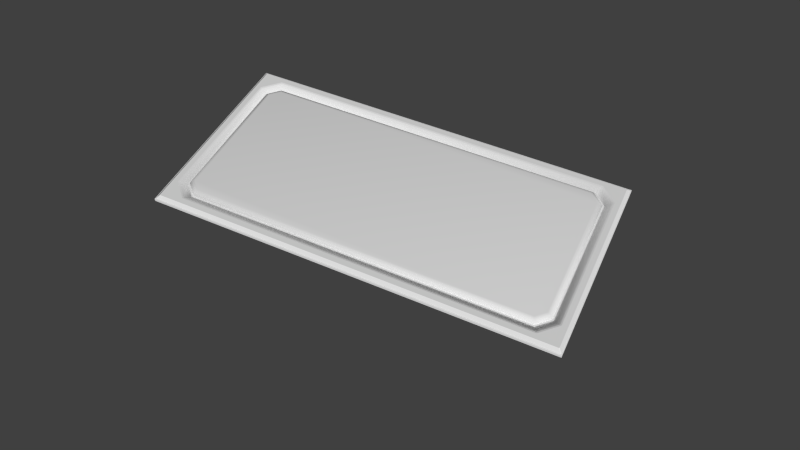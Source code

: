 # Source: light1.1.blend  (saved by Blender 2.76.0; exported with 4.5.12 LTS)
import bpy
from mathutils import Matrix  # noqa: F401  (used for matrix-valued properties, if any)

bpy.ops.wm.read_factory_settings(use_empty=True)
scene = bpy.context.scene
scene.name = 'Scene'

# ---- collections
col_collection_1 = bpy.data.collections.new('Collection 1'); scene.collection.children.link(col_collection_1)

# ---- materials (node trees are filled in below, after node groups)
mat_material_002 = bpy.data.materials.new('Material.002')
mat_material_002.alpha_threshold = 0.0
mat_material_002.use_transparent_shadow = False
mat_material_002.preview_render_type = 'CUBE'
mat_material_002.roughness = 0.5
mat_material_001 = bpy.data.materials.new('Material.001')
mat_material_001.alpha_threshold = 0.0
mat_material_001.use_transparent_shadow = False
mat_material_001.roughness = 0.5

# ---- material node trees

# ---- world
world_world = bpy.data.worlds.new('World'); scene.world = world_world
world_world.color = (0.05088, 0.05088, 0.05088)
world_world.use_sun_shadow = False
world_world.sun_shadow_jitter_overblur = 0.0
world_world.cycles.sampling_method = 'MANUAL'
world_world.cycles.sample_map_resolution = 256

# ---- cameras
cam_camera = bpy.data.cameras.new('Camera')
cam_camera.clip_end = 100.0
cam_camera.lens = 35.0
cam_camera.sensor_width = 32.0
cam_camera.sensor_height = 18.0
cam_camera.ortho_scale = 7.314
cam_camera.dof.focus_distance = 0.0
cam_camera.dof.aperture_fstop = 128.0

# ---- meshes
me_plane_004 = bpy.data.meshes.new('Plane.004')
me_plane_004.from_pydata([(-8.0, -4.0, 0.0), (8.0, -4.0, 0.0), (-8.0, 4.0, 0.0), (8.0, 4.0, 0.0)], [], [(0, 1, 3, 2)])
_uv = me_plane_004.uv_layers.new(name='UVMap')
_uv.uv.foreach_set('vector', [0.0, 0.0, 1.0, 0.0, 1.0, 1.0, 0.0, 1.0])
me_plane_004.materials.append(mat_material_002)
me_plane_004.use_remesh_preserve_volume = False
me_plane_004.use_remesh_preserve_attributes = False
me_plane_004.use_mirror_vertex_groups = False
me_plane_004.update()
me_plane_001 = bpy.data.meshes.new('Plane.001')
me_plane_001.from_pydata([(6.813, -3.312, -0.1562), (7.313, -2.812, -0.1562), (-7.312, -2.813, -0.1562), (-6.812, -3.313, -0.1562), (-6.813, 3.312, -0.1562), (7.312, 2.813, -0.1562), (6.812, 3.313, -0.1562), (-7.568, -2.954, -0.01443), (-7.623, -2.985, 0.0), (-6.985, -3.623, 0.0), (-6.954, -3.568, -0.01443), (-6.954, 3.568, -0.01443), (-6.985, 3.623, 0.0), (-7.623, 2.985, 0.0), (-7.568, 2.954, -0.01443), (7.568, 2.954, -0.01443), (7.623, 2.985, 0.0), (6.985, 3.623, 0.0), (6.954, 3.568, -0.01443), (6.954, -3.568, -0.01443), (6.985, -3.623, 0.0), (7.623, -2.985, 0.0), (7.568, -2.954, -0.01443), (-7.313, 2.812, -0.1562), (6.813, -3.312, -0.25), (7.313, -2.812, -0.25), (-7.312, -2.813, -0.25), (-6.812, -3.313, -0.25), (-6.813, 3.312, -0.25), (-7.313, 2.812, -0.25), (7.312, 2.813, -0.25), (6.812, 3.313, -0.25), (-6.778, -3.25, -0.25), (-7.25, -2.778, -0.25), (7.25, -2.778, -0.25), (6.778, -3.25, -0.25), (6.778, 3.25, -0.25), (7.25, 2.778, -0.25), (-7.25, 2.778, -0.25), (-6.778, 3.25, -0.25), (6.69, -3.038, 0.03125), (6.778, -3.25, -0.1809), (6.724, -3.119, 0.0151), (6.752, -3.188, -0.03088), (6.771, -3.234, -0.0997), (6.778, 3.25, -0.1809), (6.69, 3.038, 0.03125), (6.771, 3.234, -0.0997), (6.752, 3.188, -0.03088), (6.724, 3.119, 0.0151), (7.25, -2.778, -0.1809), (7.038, -2.69, 0.03125), (7.234, -2.771, -0.0997), (7.188, -2.752, -0.03088), (7.119, -2.724, 0.0151), (7.038, 2.69, 0.03125), (7.25, 2.778, -0.1809), (7.119, 2.724, 0.0151), (7.188, 2.752, -0.03088), (7.234, 2.771, -0.0997), (-7.038, -2.69, 0.03125), (-7.25, -2.778, -0.1809), (-7.119, -2.724, 0.0151), (-7.188, -2.752, -0.03088), (-7.234, -2.771, -0.0997), (-6.778, -3.25, -0.1809), (-6.69, -3.038, 0.03125), (-6.771, -3.234, -0.0997), (-6.752, -3.188, -0.03088), (-6.724, -3.119, 0.0151), (-6.69, 3.038, 0.03125), (-6.778, 3.25, -0.1809), (-6.724, 3.119, 0.0151), (-6.752, 3.188, -0.03088), (-6.771, 3.234, -0.0997), (-7.25, 2.778, -0.1809), (-7.038, 2.69, 0.03125), (-7.234, 2.771, -0.0997), (-7.188, 2.752, -0.03088), (-7.119, 2.724, 0.0151), (-8.0, -4.0, -0.25), (8.0, -4.0, -0.25), (-8.0, 4.0, -0.25), (8.0, 4.0, -0.25), (-8.0, -4.0, -0.1391), (-7.986, -3.986, -0.125), (-7.998, -3.998, -0.1321), (-7.993, -3.993, -0.1269), (8.0, -4.0, -0.1391), (7.986, -3.986, -0.125), (7.998, -3.998, -0.1321), (7.993, -3.993, -0.1269), (-7.986, 3.986, -0.125), (-8.0, 4.0, -0.1391), (-7.993, 3.993, -0.1269), (-7.998, 3.998, -0.1321), (8.0, 4.0, -0.1391), (7.986, 3.986, -0.125), (7.998, 3.998, -0.1321), (7.993, 3.993, -0.1269), (-7.948, -3.969, -0.125), (-7.969, -3.948, -0.125), (7.969, -3.948, -0.125), (7.948, -3.969, -0.125), (-7.969, 3.948, -0.125), (-7.948, 3.969, -0.125), (7.948, 3.969, -0.125), (7.969, 3.948, -0.125), (-7.823, 3.844, 0.0), (-7.844, 3.823, -2.421e-08), (7.844, 3.823, 0.0), (7.823, 3.844, -2.421e-08), (7.823, -3.844, 0.0), (7.844, -3.823, -2.421e-08), (-7.844, -3.823, 0.0), (-7.823, -3.844, -2.421e-08)], [], [(18, 11, 4, 6), (22, 1, 0, 19), (18, 6, 5, 15), (15, 5, 1, 22), (10, 19, 0, 3), (8, 9, 10, 7), (12, 13, 14, 11), (16, 17, 18, 15), (20, 21, 22, 19), (15, 22, 21, 16), (11, 18, 17, 12), (7, 14, 13, 8), (9, 20, 19, 10), (10, 3, 2, 7), (97, 107, 102, 89), (89, 103, 100, 85), (101, 114, 109, 104), (50, 41, 35, 34), (56, 50, 34, 37), (108, 109, 13, 12), (71, 45, 36, 39), (30, 31, 36, 37), (24, 25, 34, 35), (26, 27, 32, 33), (28, 29, 38, 39), (28, 39, 36, 31), (30, 37, 34, 25), (27, 24, 35, 32), (29, 26, 33, 38), (65, 61, 33, 32), (17, 111, 108, 12), (61, 75, 38, 33), (75, 71, 39, 38), (45, 56, 37, 36), (21, 113, 110, 16), (41, 65, 32, 35), (66, 60, 62, 69), (69, 62, 63, 68), (68, 63, 64, 67), (67, 64, 61, 65), (51, 40, 42, 54), (54, 42, 43, 53), (53, 43, 44, 52), (52, 44, 41, 50), (46, 55, 57, 49), (49, 57, 58, 48), (48, 58, 59, 47), (47, 59, 56, 45), (76, 70, 72, 79), (79, 72, 73, 78), (78, 73, 74, 77), (77, 74, 71, 75), (45, 71, 74, 47), (47, 74, 73, 48), (48, 73, 72, 49), (49, 72, 70, 46), (40, 66, 69, 42), (42, 69, 68, 43), (43, 68, 67, 44), (44, 67, 65, 41), (60, 76, 79, 62), (62, 79, 78, 63), (63, 78, 77, 64), (64, 77, 75, 61), (50, 56, 59, 52), (52, 59, 58, 53), (53, 58, 57, 54), (54, 57, 55, 51), (66, 40, 51, 55, 46, 70, 76, 60), (96, 88, 81, 83), (88, 84, 80, 81), (100, 103, 112, 115), (93, 96, 83, 82), (113, 102, 107, 110), (108, 111, 106, 105), (92, 105, 106, 97), (93, 84, 86, 95), (95, 86, 87, 94), (94, 87, 85, 92), (84, 88, 90, 86), (86, 90, 91, 87), (87, 91, 89, 85), (88, 96, 98, 90), (90, 98, 99, 91), (91, 99, 97, 89), (96, 93, 95, 98), (98, 95, 94, 99), (99, 94, 92, 97), (84, 93, 82, 80), (14, 23, 4, 11), (14, 7, 2, 23), (0, 1, 25, 24), (6, 4, 28, 31), (23, 2, 26, 29), (1, 5, 30, 25), (2, 3, 27, 26), (4, 23, 29, 28), (5, 6, 31, 30), (3, 0, 24, 27), (9, 115, 112, 20), (106, 107, 97), (114, 115, 9, 8), (100, 101, 85), (16, 110, 111, 17), (20, 112, 113, 21), (8, 13, 109, 114), (104, 109, 108, 105), (106, 111, 110, 107), (102, 113, 112, 103), (100, 115, 114, 101), (85, 101, 104, 92), (102, 103, 89), (104, 105, 92)])
me_plane_001.polygons.foreach_set('use_smooth', [True] * 113)
_k = set([(7, 10), (7, 14), (8, 9), (8, 13), (9, 20), (10, 19), (11, 14), (11, 18), (12, 13), (12, 17), (15, 18), (15, 22), (16, 17), (16, 21), (19, 22), (20, 21), (32, 33), (32, 35), (33, 38), (34, 35), (34, 37), (36, 37), (36, 39), (38, 39), (80, 84), (81, 88), (82, 93), (83, 96), (84, 86), (85, 87), (86, 87), (88, 90), (89, 91), (90, 91), (92, 94), (93, 95), (94, 95), (96, 98), (97, 99), (98, 99), (100, 101), (100, 103), (100, 115), (101, 104), (101, 114), (102, 103), (102, 107), (102, 113), (103, 112), (104, 105), (104, 109), (105, 106), (105, 108), (106, 107), (106, 111), (107, 110), (108, 109), (108, 111), (109, 114), (110, 111), (110, 113), (112, 113), (112, 115), (114, 115)])
me_plane_001.attributes.new('sharp_edge', 'BOOLEAN', 'EDGE').data.foreach_set('value', [ (min(e.vertices), max(e.vertices)) in _k for e in me_plane_001.edges])
_uv = me_plane_001.uv_layers.new(name='UVMap')
_uv.uv.foreach_set('vector', [0.8693, 0.946, 0.1307, 0.946, 0.1484, 0.9141, 0.8516, 0.9141, 0.946, 0.1307, 0.9141, 0.1484, 0.8516, 0.08594, 0.8693, 0.05403, 0.8693, 0.946, 0.8516, 0.9141, 0.9141, 0.8516, 0.946, 0.8693, 0.946, 0.8693, 0.9141, 0.8516, 0.9141, 0.1484, 0.946, 0.1307, 0.1307, 0.05403, 0.8693, 0.05403, 0.8516, 0.08594, 0.1484, 0.08594, 0.04711, 0.1269, 0.1269, 0.04711, 0.1307, 0.05403, 0.05403, 0.1307, 0.1269, 0.9529, 0.04711, 0.8731, 0.05403, 0.8693, 0.1307, 0.946, 0.9529, 0.8731, 0.8731, 0.9529, 0.8693, 0.946, 0.946, 0.8693, 0.8731, 0.04711, 0.9529, 0.1269, 0.946, 0.1307, 0.8693, 0.05403, 0.946, 0.8693, 0.946, 0.1307, 0.9529, 0.1269, 0.9529, 0.8731, 0.1307, 0.946, 0.8693, 0.946, 0.8731, 0.9529, 0.1269, 0.9529, 0.05403, 0.1307, 0.05403, 0.8693, 0.04711, 0.8731, 0.04711, 0.1269, 0.1269, 0.04711, 0.8731, 0.04711, 0.8693, 0.05403, 0.1307, 0.05403, 0.1307, 0.05403, 0.1484, 0.08594, 0.08594, 0.1484, 0.05403, 0.1307, 0.9982, 0.9982, 0.9961, 0.9934, 0.9961, 0.006558, 0.9982, 0.001768, 0.9982, 0.001768, 0.9934, 0.003906, 0.006558, 0.003906, 0.001768, 0.001768, 0.003906, 0.006558, 0.01953, 0.02218, 0.01953, 0.9778, 0.003906, 0.9934, 0.9062, 0.1528, 0.8472, 0.09375, 0.8472, 0.09375, 0.9062, 0.1528, 0.9063, 0.8472, 0.9062, 0.1528, 0.9062, 0.1528, 0.9063, 0.8472, 0.02218, 0.9805, 0.01953, 0.9778, 0.04711, 0.8731, 0.1269, 0.9529, 0.1528, 0.9063, 0.8472, 0.9062, 0.8472, 0.9062, 0.1528, 0.9063, 0.9141, 0.8516, 0.8516, 0.9141, 0.8472, 0.9062, 0.9063, 0.8472, 0.8516, 0.08594, 0.9141, 0.1484, 0.9062, 0.1528, 0.8472, 0.09375, 0.08594, 0.1484, 0.1484, 0.08594, 0.1528, 0.09375, 0.09375, 0.1528, 0.1484, 0.9141, 0.08594, 0.8516, 0.09375, 0.8472, 0.1528, 0.9063, 0.1484, 0.9141, 0.1528, 0.9063, 0.8472, 0.9062, 0.8516, 0.9141, 0.9141, 0.8516, 0.9063, 0.8472, 0.9062, 0.1528, 0.9141, 0.1484, 0.1484, 0.08594, 0.8516, 0.08594, 0.8472, 0.09375, 0.1528, 0.09375, 0.08594, 0.8516, 0.08594, 0.1484, 0.09375, 0.1528, 0.09375, 0.8472, 0.1528, 0.09375, 0.09375, 0.1528, 0.09375, 0.1528, 0.1528, 0.09375, 0.8731, 0.9529, 0.9778, 0.9805, 0.02218, 0.9805, 0.1269, 0.9529, 0.09375, 0.1528, 0.09375, 0.8472, 0.09375, 0.8472, 0.09375, 0.1528, 0.09375, 0.8472, 0.1528, 0.9063, 0.1528, 0.9063, 0.09375, 0.8472, 0.8472, 0.9062, 0.9063, 0.8472, 0.9063, 0.8472, 0.8472, 0.9062, 0.9529, 0.1269, 0.9805, 0.02218, 0.9805, 0.9778, 0.9529, 0.8731, 0.8472, 0.09375, 0.1528, 0.09375, 0.1528, 0.09375, 0.8472, 0.09375, 0.1638, 0.1203, 0.1203, 0.1638, 0.1101, 0.1596, 0.1596, 0.1101, 0.1596, 0.1101, 0.1101, 0.1596, 0.1015, 0.156, 0.156, 0.1015, 0.156, 0.1015, 0.1015, 0.156, 0.09577, 0.1536, 0.1536, 0.09577, 0.1536, 0.09577, 0.09577, 0.1536, 0.09375, 0.1528, 0.1528, 0.09375, 0.8797, 0.1638, 0.8362, 0.1203, 0.8404, 0.1101, 0.8899, 0.1596, 0.8899, 0.1596, 0.8404, 0.1101, 0.844, 0.1015, 0.8985, 0.156, 0.8985, 0.156, 0.844, 0.1015, 0.8464, 0.09577, 0.9042, 0.1536, 0.9042, 0.1536, 0.8464, 0.09577, 0.8472, 0.09375, 0.9062, 0.1528, 0.8362, 0.8797, 0.8797, 0.8362, 0.8899, 0.8404, 0.8404, 0.8899, 0.8404, 0.8899, 0.8899, 0.8404, 0.8985, 0.844, 0.844, 0.8985, 0.844, 0.8985, 0.8985, 0.844, 0.9042, 0.8464, 0.8464, 0.9042, 0.8464, 0.9042, 0.9042, 0.8464, 0.9063, 0.8472, 0.8472, 0.9062, 0.1203, 0.8362, 0.1638, 0.8797, 0.1596, 0.8899, 0.1101, 0.8404, 0.1101, 0.8404, 0.1596, 0.8899, 0.156, 0.8985, 0.1015, 0.844, 0.1015, 0.844, 0.156, 0.8985, 0.1536, 0.9042, 0.09577, 0.8464, 0.09577, 0.8464, 0.1536, 0.9042, 0.1528, 0.9063, 0.09375, 0.8472, 0.8472, 0.9062, 0.1528, 0.9063, 0.1536, 0.9042, 0.8464, 0.9042, 0.8464, 0.9042, 0.1536, 0.9042, 0.156, 0.8985, 0.844, 0.8985, 0.844, 0.8985, 0.156, 0.8985, 0.1596, 0.8899, 0.8404, 0.8899, 0.8404, 0.8899, 0.1596, 0.8899, 0.1638, 0.8797, 0.8362, 0.8797, 0.8362, 0.1203, 0.1638, 0.1203, 0.1596, 0.1101, 0.8404, 0.1101, 0.8404, 0.1101, 0.1596, 0.1101, 0.156, 0.1015, 0.844, 0.1015, 0.844, 0.1015, 0.156, 0.1015, 0.1536, 0.09577, 0.8464, 0.09577, 0.8464, 0.09577, 0.1536, 0.09577, 0.1528, 0.09375, 0.8472, 0.09375, 0.1203, 0.1638, 0.1203, 0.8362, 0.1101, 0.8404, 0.1101, 0.1596, 0.1101, 0.1596, 0.1101, 0.8404, 0.1015, 0.844, 0.1015, 0.156, 0.1015, 0.156, 0.1015, 0.844, 0.09577, 0.8464, 0.09577, 0.1536, 0.09577, 0.1536, 0.09577, 0.8464, 0.09375, 0.8472, 0.09375, 0.1528, 0.9062, 0.1528, 0.9063, 0.8472, 0.9042, 0.8464, 0.9042, 0.1536, 0.9042, 0.1536, 0.9042, 0.8464, 0.8985, 0.844, 0.8985, 0.156, 0.8985, 0.156, 0.8985, 0.844, 0.8899, 0.8404, 0.8899, 0.1596, 0.8899, 0.1596, 0.8899, 0.8404, 0.8797, 0.8362, 0.8797, 0.1638, 0.1638, 0.1203, 0.8362, 0.1203, 0.8797, 0.1638, 0.8797, 0.8362, 0.8362, 0.8797, 0.1638, 0.8797, 0.1203, 0.8362, 0.1203, 0.1638, 1.0, 1.0, 1.0, 0.0, 1.0, 0.0, 1.0, 1.0, 1.0, 0.0, 0.0, 0.0, 0.0, 0.0, 1.0, 0.0, 0.006558, 0.003906, 0.9934, 0.003906, 0.9778, 0.01953, 0.02218, 0.01953, 0.0, 1.0, 1.0, 1.0, 1.0, 1.0, 0.0, 1.0, 0.9805, 0.02218, 0.9961, 0.006558, 0.9961, 0.9934, 0.9805, 0.9778, 0.02218, 0.9805, 0.9778, 0.9805, 0.9934, 0.9961, 0.006558, 0.9961, 0.001768, 0.9982, 0.006558, 0.9961, 0.9934, 0.9961, 0.9982, 0.9982, 0.0, 1.0, 0.0, 0.0, 0.0002368, 0.0002368, 0.0002368, 0.9998, 0.0002368, 0.9998, 0.0002368, 0.0002368, 0.0008839, 0.0008839, 0.0008839, 0.9991, 0.0008839, 0.9991, 0.0008839, 0.0008839, 0.001768, 0.001768, 0.001768, 0.9982, 0.0, 0.0, 1.0, 0.0, 0.9998, 0.0002368, 0.0002368, 0.0002368, 0.0002368, 0.0002368, 0.9998, 0.0002368, 0.9991, 0.0008839, 0.0008839, 0.0008839, 0.0008839, 0.0008839, 0.9991, 0.0008839, 0.9982, 0.001768, 0.001768, 0.001768, 1.0, 0.0, 1.0, 1.0, 0.9998, 0.9998, 0.9998, 0.0002368, 0.9998, 0.0002368, 0.9998, 0.9998, 0.9991, 0.9991, 0.9991, 0.0008839, 0.9991, 0.0008839, 0.9991, 0.9991, 0.9982, 0.9982, 0.9982, 0.001768, 1.0, 1.0, 0.0, 1.0, 0.0002368, 0.9998, 0.9998, 0.9998, 0.9998, 0.9998, 0.0002368, 0.9998, 0.0008839, 0.9991, 0.9991, 0.9991, 0.9991, 0.9991, 0.0008839, 0.9991, 0.001768, 0.9982, 0.9982, 0.9982, 0.0, 0.0, 0.0, 1.0, 0.0, 1.0, 0.0, 0.0, 0.05403, 0.8693, 0.08594, 0.8516, 0.1484, 0.9141, 0.1307, 0.946, 0.05403, 0.8693, 0.05403, 0.1307, 0.08594, 0.1484, 0.08594, 0.8516, 0.8516, 0.08594, 0.9141, 0.1484, 0.9141, 0.1484, 0.8516, 0.08594, 0.8516, 0.9141, 0.1484, 0.9141, 0.1484, 0.9141, 0.8516, 0.9141, 0.08594, 0.8516, 0.08594, 0.1484, 0.08594, 0.1484, 0.08594, 0.8516, 0.9141, 0.1484, 0.9141, 0.8516, 0.9141, 0.8516, 0.9141, 0.1484, 0.08594, 0.1484, 0.1484, 0.08594, 0.1484, 0.08594, 0.08594, 0.1484, 0.1484, 0.9141, 0.08594, 0.8516, 0.08594, 0.8516, 0.1484, 0.9141, 0.9141, 0.8516, 0.8516, 0.9141, 0.8516, 0.9141, 0.9141, 0.8516, 0.1484, 0.08594, 0.8516, 0.08594, 0.8516, 0.08594, 0.1484, 0.08594, 0.1269, 0.04711, 0.02218, 0.01953, 0.9778, 0.01953, 0.8731, 0.04711, 0.9934, 0.9961, 0.9961, 0.9934, 0.9982, 0.9982, 0.01953, 0.02218, 0.02218, 0.01953, 0.1269, 0.04711, 0.04711, 0.1269, 0.006558, 0.003906, 0.003906, 0.006558, 0.001768, 0.001768, 0.9529, 0.8731, 0.9805, 0.9778, 0.9778, 0.9805, 0.8731, 0.9529, 0.8731, 0.04711, 0.9778, 0.01953, 0.9805, 0.02218, 0.9529, 0.1269, 0.04711, 0.1269, 0.04711, 0.8731, 0.01953, 0.9778, 0.01953, 0.02218, 0.003906, 0.9934, 0.01953, 0.9778, 0.02218, 0.9805, 0.006558, 0.9961, 0.9934, 0.9961, 0.9778, 0.9805, 0.9805, 0.9778, 0.9961, 0.9934, 0.9961, 0.006558, 0.9805, 0.02218, 0.9778, 0.01953, 0.9934, 0.003906, 0.006558, 0.003906, 0.02218, 0.01953, 0.01953, 0.02218, 0.003906, 0.006558, 0.001768, 0.001768, 0.003906, 0.006558, 0.003906, 0.9934, 0.001768, 0.9982, 0.9961, 0.006558, 0.9934, 0.003906, 0.9982, 0.001768, 0.003906, 0.9934, 0.006558, 0.9961, 0.001768, 0.9982])
me_plane_001.materials.append(mat_material_001)
me_plane_001.use_remesh_preserve_volume = False
me_plane_001.use_remesh_preserve_attributes = False
me_plane_001.use_mirror_vertex_groups = False
me_plane_001.update()
me_plane_003 = bpy.data.meshes.new('Plane.003')
me_plane_003.from_pydata([(-4.0, -4.0, 0.0), (4.0, -4.0, 0.0), (-4.0, 4.0, 0.0), (4.0, 4.0, 0.0)], [], [(0, 1, 3, 2)])
_uv = me_plane_003.uv_layers.new(name='UVMap')
_uv.uv.foreach_set('vector', [0.0, 0.0, 1.0, 0.0, 1.0, 1.0, 0.0, 1.0])
me_plane_003.materials.append(mat_material_002)
me_plane_003.use_remesh_preserve_volume = False
me_plane_003.use_remesh_preserve_attributes = False
me_plane_003.use_mirror_vertex_groups = False
me_plane_003.update()
me_plane_002 = bpy.data.meshes.new('Plane.002')
me_plane_002.from_pydata([(-3.594, -2.969, 0.0), (-2.969, -3.594, 0.0), (-2.969, 3.594, 0.0), (-3.594, 2.969, 0.0), (3.594, 2.969, 0.0), (2.969, 3.594, 0.0), (2.969, -3.594, 0.0), (3.594, -2.969, 0.0), (2.813, -3.312, 0.0), (3.313, -2.812, 0.0), (-3.312, -2.813, 0.0), (-2.812, -3.313, 0.0), (-2.813, 3.312, 0.0), (-3.313, 2.812, 0.0), (3.312, 2.813, 0.0), (2.812, 3.313, 0.0), (-4.312, -3.368, 0.0), (-3.368, -4.312, 0.0), (-3.563, 4.312, 0.0), (-4.312, 3.563, 0.0), (4.312, 3.563, 0.0), (3.562, 4.313, 0.0), (3.563, -4.312, 0.0), (4.313, -3.563, 0.0)], [], [(5, 15, 14, 4), (5, 2, 12, 15), (3, 13, 12, 2), (3, 0, 10, 13), (1, 11, 10, 0), (1, 6, 8, 11), (7, 9, 8, 6), (4, 14, 9, 7), (6, 1, 17, 22), (2, 5, 21, 18), (7, 6, 22, 23), (3, 2, 18, 19), (0, 3, 19, 16), (4, 7, 23, 20), (5, 4, 20, 21), (1, 0, 16, 17)])
me_plane_002.use_remesh_preserve_volume = False
me_plane_002.use_remesh_preserve_attributes = False
me_plane_002.use_mirror_vertex_groups = False
me_plane_002.update()
me_plane = bpy.data.meshes.new('Plane')
me_plane.from_pydata([(2.813, -3.312, -0.1562), (3.313, -2.812, -0.1562), (-3.312, -2.813, -0.1562), (-2.812, -3.313, -0.1562), (-2.813, 3.312, -0.1562), (3.312, 2.813, -0.1562), (2.812, 3.313, -0.1562), (-3.568, -2.954, -0.01443), (-3.623, -2.985, 0.0), (-2.985, -3.623, 0.0), (-2.954, -3.568, -0.01443), (-2.954, 3.568, -0.01443), (-2.985, 3.623, 0.0), (-3.623, 2.985, 0.0), (-3.568, 2.954, -0.01443), (3.568, 2.954, -0.01443), (3.623, 2.985, 0.0), (2.985, 3.623, 0.0), (2.954, 3.568, -0.01443), (2.954, -3.568, -0.01443), (2.985, -3.623, 0.0), (3.623, -2.985, 0.0), (3.568, -2.954, -0.01443), (-3.313, 2.812, -0.1562), (2.813, -3.312, -0.25), (3.313, -2.812, -0.25), (-3.312, -2.813, -0.25), (-2.812, -3.313, -0.25), (-2.813, 3.312, -0.25), (-3.313, 2.812, -0.25), (3.312, 2.813, -0.25), (2.812, 3.313, -0.25), (-2.778, -3.25, -0.25), (-3.25, -2.778, -0.25), (3.25, -2.778, -0.25), (2.778, -3.25, -0.25), (2.778, 3.25, -0.25), (3.25, 2.778, -0.25), (-3.25, 2.778, -0.25), (-2.778, 3.25, -0.25), (2.69, -3.038, 0.03125), (2.778, -3.25, -0.1809), (2.724, -3.119, 0.0151), (2.752, -3.188, -0.03088), (2.771, -3.234, -0.0997), (2.778, 3.25, -0.1809), (2.69, 3.038, 0.03125), (2.771, 3.234, -0.0997), (2.752, 3.188, -0.03088), (2.724, 3.119, 0.0151), (3.25, -2.778, -0.1809), (3.038, -2.69, 0.03125), (3.234, -2.771, -0.0997), (3.188, -2.752, -0.03088), (3.119, -2.724, 0.0151), (3.038, 2.69, 0.03125), (3.25, 2.778, -0.1809), (3.119, 2.724, 0.0151), (3.188, 2.752, -0.03088), (3.234, 2.771, -0.0997), (-3.038, -2.69, 0.03125), (-3.25, -2.778, -0.1809), (-3.119, -2.724, 0.0151), (-3.188, -2.752, -0.03088), (-3.234, -2.771, -0.0997), (-2.778, -3.25, -0.1809), (-2.69, -3.038, 0.03125), (-2.771, -3.234, -0.0997), (-2.752, -3.188, -0.03088), (-2.724, -3.119, 0.0151), (-2.69, 3.038, 0.03125), (-2.778, 3.25, -0.1809), (-2.724, 3.119, 0.0151), (-2.752, 3.188, -0.03088), (-2.771, 3.234, -0.0997), (-3.25, 2.778, -0.1809), (-3.038, 2.69, 0.03125), (-3.234, 2.771, -0.0997), (-3.188, 2.752, -0.03088), (-3.119, 2.724, 0.0151), (-4.0, -4.0, -0.25), (4.0, -4.0, -0.25), (-4.0, 4.0, -0.25), (4.0, 4.0, -0.25), (-4.0, -4.0, -0.1391), (-3.986, -3.986, -0.125), (-3.998, -3.998, -0.1321), (-3.993, -3.993, -0.1269), (4.0, -4.0, -0.1391), (3.986, -3.986, -0.125), (3.998, -3.998, -0.1321), (3.993, -3.993, -0.1269), (-3.986, 3.986, -0.125), (-4.0, 4.0, -0.1391), (-3.993, 3.993, -0.1269), (-3.998, 3.998, -0.1321), (4.0, 4.0, -0.1391), (3.986, 3.986, -0.125), (3.998, 3.998, -0.1321), (3.993, 3.993, -0.1269), (-3.948, -3.969, -0.125), (-3.969, -3.948, -0.125), (3.969, -3.948, -0.125), (3.948, -3.969, -0.125), (-3.969, 3.948, -0.125), (-3.948, 3.969, -0.125), (3.948, 3.969, -0.125), (3.969, 3.948, -0.125), (-3.823, 3.844, 0.0), (-3.844, 3.823, -2.421e-08), (3.844, 3.823, 0.0), (3.823, 3.844, -2.421e-08), (3.823, -3.844, 0.0), (3.844, -3.823, -2.421e-08), (-3.844, -3.823, 0.0), (-3.823, -3.844, -2.421e-08)], [], [(18, 11, 4, 6), (22, 1, 0, 19), (18, 6, 5, 15), (15, 5, 1, 22), (10, 19, 0, 3), (8, 9, 10, 7), (12, 13, 14, 11), (16, 17, 18, 15), (20, 21, 22, 19), (15, 22, 21, 16), (11, 18, 17, 12), (7, 14, 13, 8), (9, 20, 19, 10), (10, 3, 2, 7), (97, 107, 102, 89), (89, 103, 100, 85), (101, 114, 109, 104), (50, 41, 35, 34), (56, 50, 34, 37), (108, 109, 13, 12), (71, 45, 36, 39), (30, 31, 36, 37), (24, 25, 34, 35), (26, 27, 32, 33), (28, 29, 38, 39), (28, 39, 36, 31), (30, 37, 34, 25), (27, 24, 35, 32), (29, 26, 33, 38), (65, 61, 33, 32), (17, 111, 108, 12), (61, 75, 38, 33), (75, 71, 39, 38), (45, 56, 37, 36), (21, 113, 110, 16), (41, 65, 32, 35), (66, 60, 62, 69), (69, 62, 63, 68), (68, 63, 64, 67), (67, 64, 61, 65), (51, 40, 42, 54), (54, 42, 43, 53), (53, 43, 44, 52), (52, 44, 41, 50), (46, 55, 57, 49), (49, 57, 58, 48), (48, 58, 59, 47), (47, 59, 56, 45), (76, 70, 72, 79), (79, 72, 73, 78), (78, 73, 74, 77), (77, 74, 71, 75), (45, 71, 74, 47), (47, 74, 73, 48), (48, 73, 72, 49), (49, 72, 70, 46), (40, 66, 69, 42), (42, 69, 68, 43), (43, 68, 67, 44), (44, 67, 65, 41), (60, 76, 79, 62), (62, 79, 78, 63), (63, 78, 77, 64), (64, 77, 75, 61), (50, 56, 59, 52), (52, 59, 58, 53), (53, 58, 57, 54), (54, 57, 55, 51), (66, 40, 51, 55, 46, 70, 76, 60), (96, 88, 81, 83), (88, 84, 80, 81), (100, 103, 112, 115), (93, 96, 83, 82), (113, 102, 107, 110), (108, 111, 106, 105), (92, 105, 106, 97), (93, 84, 86, 95), (95, 86, 87, 94), (94, 87, 85, 92), (84, 88, 90, 86), (86, 90, 91, 87), (87, 91, 89, 85), (88, 96, 98, 90), (90, 98, 99, 91), (91, 99, 97, 89), (96, 93, 95, 98), (98, 95, 94, 99), (99, 94, 92, 97), (84, 93, 82, 80), (14, 23, 4, 11), (14, 7, 2, 23), (0, 1, 25, 24), (6, 4, 28, 31), (23, 2, 26, 29), (1, 5, 30, 25), (2, 3, 27, 26), (4, 23, 29, 28), (5, 6, 31, 30), (3, 0, 24, 27), (9, 115, 112, 20), (106, 107, 97), (114, 115, 9, 8), (100, 101, 85), (16, 110, 111, 17), (20, 112, 113, 21), (8, 13, 109, 114), (104, 109, 108, 105), (106, 111, 110, 107), (102, 113, 112, 103), (100, 115, 114, 101), (85, 101, 104, 92), (102, 103, 89), (104, 105, 92)])
me_plane.polygons.foreach_set('use_smooth', [True] * 113)
_k = set([(7, 10), (7, 14), (8, 9), (8, 13), (9, 20), (10, 19), (11, 14), (11, 18), (12, 13), (12, 17), (15, 18), (15, 22), (16, 17), (16, 21), (19, 22), (20, 21), (32, 33), (32, 35), (33, 38), (34, 35), (34, 37), (36, 37), (36, 39), (38, 39), (80, 84), (81, 88), (82, 93), (83, 96), (84, 86), (85, 87), (86, 87), (88, 90), (89, 91), (90, 91), (92, 94), (93, 95), (94, 95), (96, 98), (97, 99), (98, 99), (100, 101), (100, 103), (100, 115), (101, 104), (101, 114), (102, 103), (102, 107), (102, 113), (103, 112), (104, 105), (104, 109), (105, 106), (105, 108), (106, 107), (106, 111), (107, 110), (108, 109), (108, 111), (109, 114), (110, 111), (110, 113), (112, 113), (112, 115), (114, 115)])
me_plane.attributes.new('sharp_edge', 'BOOLEAN', 'EDGE').data.foreach_set('value', [ (min(e.vertices), max(e.vertices)) in _k for e in me_plane.edges])
_uv = me_plane.uv_layers.new(name='UVMap')
_uv.uv.foreach_set('vector', [0.8693, 0.946, 0.1307, 0.946, 0.1484, 0.9141, 0.8516, 0.9141, 0.946, 0.1307, 0.9141, 0.1484, 0.8516, 0.08594, 0.8693, 0.05403, 0.8693, 0.946, 0.8516, 0.9141, 0.9141, 0.8516, 0.946, 0.8693, 0.946, 0.8693, 0.9141, 0.8516, 0.9141, 0.1484, 0.946, 0.1307, 0.1307, 0.05403, 0.8693, 0.05403, 0.8516, 0.08594, 0.1484, 0.08594, 0.04711, 0.1269, 0.1269, 0.04711, 0.1307, 0.05403, 0.05403, 0.1307, 0.1269, 0.9529, 0.04711, 0.8731, 0.05403, 0.8693, 0.1307, 0.946, 0.9529, 0.8731, 0.8731, 0.9529, 0.8693, 0.946, 0.946, 0.8693, 0.8731, 0.04711, 0.9529, 0.1269, 0.946, 0.1307, 0.8693, 0.05403, 0.946, 0.8693, 0.946, 0.1307, 0.9529, 0.1269, 0.9529, 0.8731, 0.1307, 0.946, 0.8693, 0.946, 0.8731, 0.9529, 0.1269, 0.9529, 0.05403, 0.1307, 0.05403, 0.8693, 0.04711, 0.8731, 0.04711, 0.1269, 0.1269, 0.04711, 0.8731, 0.04711, 0.8693, 0.05403, 0.1307, 0.05403, 0.1307, 0.05403, 0.1484, 0.08594, 0.08594, 0.1484, 0.05403, 0.1307, 0.9982, 0.9982, 0.9961, 0.9934, 0.9961, 0.006558, 0.9982, 0.001768, 0.9982, 0.001768, 0.9934, 0.003906, 0.006558, 0.003906, 0.001768, 0.001768, 0.003906, 0.006558, 0.01953, 0.02218, 0.01953, 0.9778, 0.003906, 0.9934, 0.9062, 0.1528, 0.8472, 0.09375, 0.8472, 0.09375, 0.9062, 0.1528, 0.9063, 0.8472, 0.9062, 0.1528, 0.9062, 0.1528, 0.9063, 0.8472, 0.02218, 0.9805, 0.01953, 0.9778, 0.04711, 0.8731, 0.1269, 0.9529, 0.1528, 0.9063, 0.8472, 0.9062, 0.8472, 0.9062, 0.1528, 0.9063, 0.9141, 0.8516, 0.8516, 0.9141, 0.8472, 0.9062, 0.9063, 0.8472, 0.8516, 0.08594, 0.9141, 0.1484, 0.9062, 0.1528, 0.8472, 0.09375, 0.08594, 0.1484, 0.1484, 0.08594, 0.1528, 0.09375, 0.09375, 0.1528, 0.1484, 0.9141, 0.08594, 0.8516, 0.09375, 0.8472, 0.1528, 0.9063, 0.1484, 0.9141, 0.1528, 0.9063, 0.8472, 0.9062, 0.8516, 0.9141, 0.9141, 0.8516, 0.9063, 0.8472, 0.9062, 0.1528, 0.9141, 0.1484, 0.1484, 0.08594, 0.8516, 0.08594, 0.8472, 0.09375, 0.1528, 0.09375, 0.08594, 0.8516, 0.08594, 0.1484, 0.09375, 0.1528, 0.09375, 0.8472, 0.1528, 0.09375, 0.09375, 0.1528, 0.09375, 0.1528, 0.1528, 0.09375, 0.8731, 0.9529, 0.9778, 0.9805, 0.02218, 0.9805, 0.1269, 0.9529, 0.09375, 0.1528, 0.09375, 0.8472, 0.09375, 0.8472, 0.09375, 0.1528, 0.09375, 0.8472, 0.1528, 0.9063, 0.1528, 0.9063, 0.09375, 0.8472, 0.8472, 0.9062, 0.9063, 0.8472, 0.9063, 0.8472, 0.8472, 0.9062, 0.9529, 0.1269, 0.9805, 0.02218, 0.9805, 0.9778, 0.9529, 0.8731, 0.8472, 0.09375, 0.1528, 0.09375, 0.1528, 0.09375, 0.8472, 0.09375, 0.1638, 0.1203, 0.1203, 0.1638, 0.1101, 0.1596, 0.1596, 0.1101, 0.1596, 0.1101, 0.1101, 0.1596, 0.1015, 0.156, 0.156, 0.1015, 0.156, 0.1015, 0.1015, 0.156, 0.09577, 0.1536, 0.1536, 0.09577, 0.1536, 0.09577, 0.09577, 0.1536, 0.09375, 0.1528, 0.1528, 0.09375, 0.8797, 0.1638, 0.8362, 0.1203, 0.8404, 0.1101, 0.8899, 0.1596, 0.8899, 0.1596, 0.8404, 0.1101, 0.844, 0.1015, 0.8985, 0.156, 0.8985, 0.156, 0.844, 0.1015, 0.8464, 0.09577, 0.9042, 0.1536, 0.9042, 0.1536, 0.8464, 0.09577, 0.8472, 0.09375, 0.9062, 0.1528, 0.8362, 0.8797, 0.8797, 0.8362, 0.8899, 0.8404, 0.8404, 0.8899, 0.8404, 0.8899, 0.8899, 0.8404, 0.8985, 0.844, 0.844, 0.8985, 0.844, 0.8985, 0.8985, 0.844, 0.9042, 0.8464, 0.8464, 0.9042, 0.8464, 0.9042, 0.9042, 0.8464, 0.9063, 0.8472, 0.8472, 0.9062, 0.1203, 0.8362, 0.1638, 0.8797, 0.1596, 0.8899, 0.1101, 0.8404, 0.1101, 0.8404, 0.1596, 0.8899, 0.156, 0.8985, 0.1015, 0.844, 0.1015, 0.844, 0.156, 0.8985, 0.1536, 0.9042, 0.09577, 0.8464, 0.09577, 0.8464, 0.1536, 0.9042, 0.1528, 0.9063, 0.09375, 0.8472, 0.8472, 0.9062, 0.1528, 0.9063, 0.1536, 0.9042, 0.8464, 0.9042, 0.8464, 0.9042, 0.1536, 0.9042, 0.156, 0.8985, 0.844, 0.8985, 0.844, 0.8985, 0.156, 0.8985, 0.1596, 0.8899, 0.8404, 0.8899, 0.8404, 0.8899, 0.1596, 0.8899, 0.1638, 0.8797, 0.8362, 0.8797, 0.8362, 0.1203, 0.1638, 0.1203, 0.1596, 0.1101, 0.8404, 0.1101, 0.8404, 0.1101, 0.1596, 0.1101, 0.156, 0.1015, 0.844, 0.1015, 0.844, 0.1015, 0.156, 0.1015, 0.1536, 0.09577, 0.8464, 0.09577, 0.8464, 0.09577, 0.1536, 0.09577, 0.1528, 0.09375, 0.8472, 0.09375, 0.1203, 0.1638, 0.1203, 0.8362, 0.1101, 0.8404, 0.1101, 0.1596, 0.1101, 0.1596, 0.1101, 0.8404, 0.1015, 0.844, 0.1015, 0.156, 0.1015, 0.156, 0.1015, 0.844, 0.09577, 0.8464, 0.09577, 0.1536, 0.09577, 0.1536, 0.09577, 0.8464, 0.09375, 0.8472, 0.09375, 0.1528, 0.9062, 0.1528, 0.9063, 0.8472, 0.9042, 0.8464, 0.9042, 0.1536, 0.9042, 0.1536, 0.9042, 0.8464, 0.8985, 0.844, 0.8985, 0.156, 0.8985, 0.156, 0.8985, 0.844, 0.8899, 0.8404, 0.8899, 0.1596, 0.8899, 0.1596, 0.8899, 0.8404, 0.8797, 0.8362, 0.8797, 0.1638, 0.1638, 0.1203, 0.8362, 0.1203, 0.8797, 0.1638, 0.8797, 0.8362, 0.8362, 0.8797, 0.1638, 0.8797, 0.1203, 0.8362, 0.1203, 0.1638, 1.0, 1.0, 1.0, 0.0, 1.0, 0.0, 1.0, 1.0, 1.0, 0.0, 0.0, 0.0, 0.0, 0.0, 1.0, 0.0, 0.006558, 0.003906, 0.9934, 0.003906, 0.9778, 0.01953, 0.02218, 0.01953, 0.0, 1.0, 1.0, 1.0, 1.0, 1.0, 0.0, 1.0, 0.9805, 0.02218, 0.9961, 0.006558, 0.9961, 0.9934, 0.9805, 0.9778, 0.02218, 0.9805, 0.9778, 0.9805, 0.9934, 0.9961, 0.006558, 0.9961, 0.001768, 0.9982, 0.006558, 0.9961, 0.9934, 0.9961, 0.9982, 0.9982, 0.0, 1.0, 0.0, 0.0, 0.0002368, 0.0002368, 0.0002368, 0.9998, 0.0002368, 0.9998, 0.0002368, 0.0002368, 0.0008839, 0.0008839, 0.0008839, 0.9991, 0.0008839, 0.9991, 0.0008839, 0.0008839, 0.001768, 0.001768, 0.001768, 0.9982, 0.0, 0.0, 1.0, 0.0, 0.9998, 0.0002368, 0.0002368, 0.0002368, 0.0002368, 0.0002368, 0.9998, 0.0002368, 0.9991, 0.0008839, 0.0008839, 0.0008839, 0.0008839, 0.0008839, 0.9991, 0.0008839, 0.9982, 0.001768, 0.001768, 0.001768, 1.0, 0.0, 1.0, 1.0, 0.9998, 0.9998, 0.9998, 0.0002368, 0.9998, 0.0002368, 0.9998, 0.9998, 0.9991, 0.9991, 0.9991, 0.0008839, 0.9991, 0.0008839, 0.9991, 0.9991, 0.9982, 0.9982, 0.9982, 0.001768, 1.0, 1.0, 0.0, 1.0, 0.0002368, 0.9998, 0.9998, 0.9998, 0.9998, 0.9998, 0.0002368, 0.9998, 0.0008839, 0.9991, 0.9991, 0.9991, 0.9991, 0.9991, 0.0008839, 0.9991, 0.001768, 0.9982, 0.9982, 0.9982, 0.0, 0.0, 0.0, 1.0, 0.0, 1.0, 0.0, 0.0, 0.05403, 0.8693, 0.08594, 0.8516, 0.1484, 0.9141, 0.1307, 0.946, 0.05403, 0.8693, 0.05403, 0.1307, 0.08594, 0.1484, 0.08594, 0.8516, 0.8516, 0.08594, 0.9141, 0.1484, 0.9141, 0.1484, 0.8516, 0.08594, 0.8516, 0.9141, 0.1484, 0.9141, 0.1484, 0.9141, 0.8516, 0.9141, 0.08594, 0.8516, 0.08594, 0.1484, 0.08594, 0.1484, 0.08594, 0.8516, 0.9141, 0.1484, 0.9141, 0.8516, 0.9141, 0.8516, 0.9141, 0.1484, 0.08594, 0.1484, 0.1484, 0.08594, 0.1484, 0.08594, 0.08594, 0.1484, 0.1484, 0.9141, 0.08594, 0.8516, 0.08594, 0.8516, 0.1484, 0.9141, 0.9141, 0.8516, 0.8516, 0.9141, 0.8516, 0.9141, 0.9141, 0.8516, 0.1484, 0.08594, 0.8516, 0.08594, 0.8516, 0.08594, 0.1484, 0.08594, 0.1269, 0.04711, 0.02218, 0.01953, 0.9778, 0.01953, 0.8731, 0.04711, 0.9934, 0.9961, 0.9961, 0.9934, 0.9982, 0.9982, 0.01953, 0.02218, 0.02218, 0.01953, 0.1269, 0.04711, 0.04711, 0.1269, 0.006558, 0.003906, 0.003906, 0.006558, 0.001768, 0.001768, 0.9529, 0.8731, 0.9805, 0.9778, 0.9778, 0.9805, 0.8731, 0.9529, 0.8731, 0.04711, 0.9778, 0.01953, 0.9805, 0.02218, 0.9529, 0.1269, 0.04711, 0.1269, 0.04711, 0.8731, 0.01953, 0.9778, 0.01953, 0.02218, 0.003906, 0.9934, 0.01953, 0.9778, 0.02218, 0.9805, 0.006558, 0.9961, 0.9934, 0.9961, 0.9778, 0.9805, 0.9805, 0.9778, 0.9961, 0.9934, 0.9961, 0.006558, 0.9805, 0.02218, 0.9778, 0.01953, 0.9934, 0.003906, 0.006558, 0.003906, 0.02218, 0.01953, 0.01953, 0.02218, 0.003906, 0.006558, 0.001768, 0.001768, 0.003906, 0.006558, 0.003906, 0.9934, 0.001768, 0.9982, 0.9961, 0.006558, 0.9934, 0.003906, 0.9982, 0.001768, 0.003906, 0.9934, 0.006558, 0.9961, 0.001768, 0.9982])
me_plane.materials.append(mat_material_001)
me_plane.use_remesh_preserve_volume = False
me_plane.use_remesh_preserve_attributes = False
me_plane.use_mirror_vertex_groups = False
me_plane.update()

# ---- objects
ob_light2_bake_to = bpy.data.objects.new('light2 Bake To', me_plane_004)
ob_light2 = bpy.data.objects.new('light2', me_plane_001)
ob_light1_bake_to = bpy.data.objects.new('light1 Bake To', me_plane_003)
ob_decal = bpy.data.objects.new('Decal', me_plane_002)
ob_light1 = bpy.data.objects.new('light1', me_plane)
ob_camera = bpy.data.objects.new('Camera', cam_camera)

# ---- transforms, parenting, visibility, modifiers, constraints
ob_light2_bake_to.location = (0.0, 0.0, -0.1562)
ob_light2_bake_to.lineart.crease_threshold = 0.0
ob_light2.location = (0.0, 0.0, 0.0)
ob_light2.lineart.crease_threshold = 0.0
_m = ob_light2.modifiers.new('EdgeSplit', 'EDGE_SPLIT')
_m.use_edge_angle = False
ob_light1_bake_to.location = (0.0, 0.0, -0.1562)
ob_light1_bake_to.hide_viewport = True
ob_light1_bake_to.hide_render = True
ob_light1_bake_to.lineart.crease_threshold = 0.0
ob_decal.location = (0.0, 0.0, 0.0)
ob_decal.hide_viewport = True
ob_decal.hide_render = True
ob_decal.lineart.crease_threshold = 0.0
ob_light1.location = (0.0, 0.0, 0.0)
ob_light1.hide_viewport = True
ob_light1.hide_render = True
ob_light1.lineart.crease_threshold = 0.0
_m = ob_light1.modifiers.new('EdgeSplit', 'EDGE_SPLIT')
_m.use_edge_angle = False
ob_camera.location = (10.06, -19.67, 24.14)
ob_camera.rotation_euler = (0.7033, 0.01082, 0.4494)
ob_camera.lock_rotations_4d = False
ob_camera.empty_display_type = 'ARROWS'
ob_camera.color = (0.0, 0.0, 0.0, 0.0)
ob_camera.display_type = 'WIRE'
ob_camera.lineart.crease_threshold = 0.0

# ---- collection membership
col_collection_1.objects.link(ob_light2_bake_to)
col_collection_1.objects.link(ob_light2)
col_collection_1.objects.link(ob_light1_bake_to)
col_collection_1.objects.link(ob_decal)
col_collection_1.objects.link(ob_light1)
col_collection_1.objects.link(ob_camera)

# ---- scene / render settings (as saved in the file)
scene.camera = ob_camera
scene.frame_start = 1; scene.frame_end = 250; scene.frame_set(1)
scene.render.engine = 'BLENDER_EEVEE_NEXT'
scene.render.dither_intensity = 0.0
scene.render.use_bake_selected_to_active = True
scene.cycles.use_denoising = False
scene.cycles.samples = 10
scene.cycles.sampling_pattern = 'TABULATED_SOBOL'
scene.cycles.light_sampling_threshold = 0.0
scene.cycles.use_adaptive_sampling = False
scene.cycles.use_light_tree = False
scene.cycles.blur_glossy = 0.0
scene.cycles.pixel_filter_type = 'GAUSSIAN'
scene.cycles.sample_clamp_indirect = 0.0
scene.view_settings.view_transform = 'Standard'
bpy.context.view_layer.update()

# ---- added for rendering (the .blend has no usable light): sun
light_auto_sun = bpy.data.lights.new('AutoSun', 'SUN')
light_auto_sun.energy = 3.0
light_auto_sun.angle = 0.0523599
ob_auto_sun = bpy.data.objects.new('AutoSun', light_auto_sun)
scene.collection.objects.link(ob_auto_sun)
ob_auto_sun.rotation_euler = (0.872665, 0.174533, 0.523599)
bpy.context.view_layer.update()
